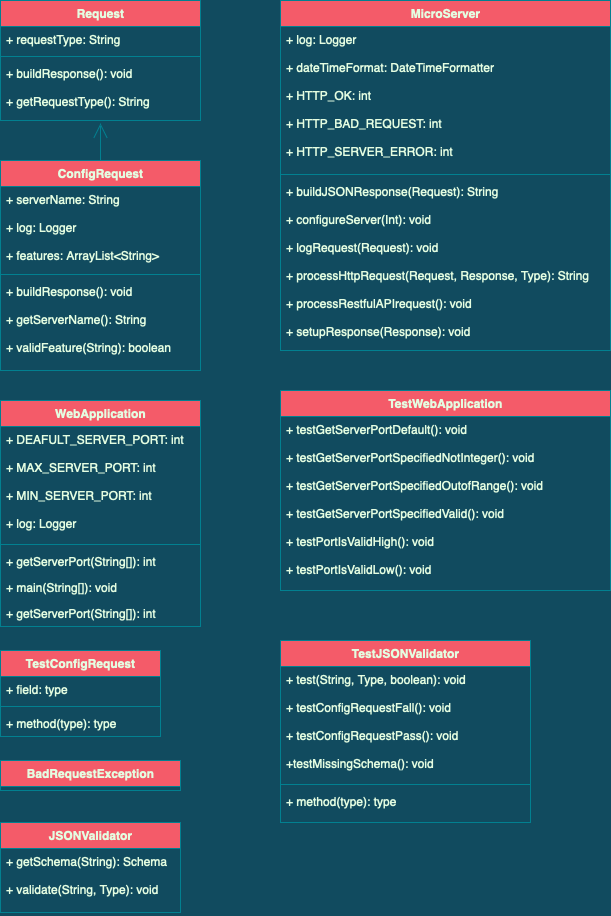

The diagram above was exported from draw.io. Its source (the exported page's mxGraphModel, read from the mxfile embedded in the PNG):
<mxGraphModel dx="1182" dy="680" grid="1" gridSize="10" guides="1" tooltips="1" connect="1" arrows="1" fold="1" page="1" pageScale="1" pageWidth="850" pageHeight="1100" background="#114B5F" math="0" shadow="0">
  <root>
    <mxCell id="igig3r24G7lWcjFB7JUT-0" />
    <mxCell id="igig3r24G7lWcjFB7JUT-1" parent="igig3r24G7lWcjFB7JUT-0" />
    <mxCell id="5dJEJhN9ldYmB3v8TEgb-0" value="ConfigRequest" style="swimlane;fontStyle=1;align=center;verticalAlign=top;childLayout=stackLayout;horizontal=1;startSize=26;horizontalStack=0;resizeParent=1;resizeParentMax=0;resizeLast=0;collapsible=1;marginBottom=0;fontColor=#E4FDE1;html=1;fillColor=#F45B69;strokeColor=#028090;" vertex="1" parent="igig3r24G7lWcjFB7JUT-1">
      <mxGeometry x="200" y="360" width="200" height="210" as="geometry" />
    </mxCell>
    <mxCell id="5dJEJhN9ldYmB3v8TEgb-1" value="+ serverName: String&#10;&#10;+ log: Logger&#10;&#10;+ features: ArrayList&lt;String&gt;&#10;&#10;" style="text;strokeColor=none;fillColor=none;align=left;verticalAlign=top;spacingLeft=4;spacingRight=4;overflow=hidden;rotatable=0;points=[[0,0.5],[1,0.5]];portConstraint=eastwest;fontColor=#E4FDE1;" vertex="1" parent="5dJEJhN9ldYmB3v8TEgb-0">
      <mxGeometry y="26" width="200" height="84" as="geometry" />
    </mxCell>
    <mxCell id="5dJEJhN9ldYmB3v8TEgb-2" value="" style="line;strokeWidth=1;fillColor=none;align=left;verticalAlign=middle;spacingTop=-1;spacingLeft=3;spacingRight=3;rotatable=0;labelPosition=right;points=[];portConstraint=eastwest;strokeColor=#028090;fontColor=#E4FDE1;labelBackgroundColor=#114B5F;" vertex="1" parent="5dJEJhN9ldYmB3v8TEgb-0">
      <mxGeometry y="110" width="200" height="8" as="geometry" />
    </mxCell>
    <mxCell id="5dJEJhN9ldYmB3v8TEgb-3" value="+ buildResponse(): void&#10;&#10;+ getServerName(): String&#10;&#10;+ validFeature(String): boolean" style="text;strokeColor=none;fillColor=none;align=left;verticalAlign=top;spacingLeft=4;spacingRight=4;overflow=hidden;rotatable=0;points=[[0,0.5],[1,0.5]];portConstraint=eastwest;fontColor=#E4FDE1;" vertex="1" parent="5dJEJhN9ldYmB3v8TEgb-0">
      <mxGeometry y="118" width="200" height="92" as="geometry" />
    </mxCell>
    <mxCell id="5dJEJhN9ldYmB3v8TEgb-12" value="JSONValidator" style="swimlane;fontStyle=1;align=center;verticalAlign=top;childLayout=stackLayout;horizontal=1;startSize=26;horizontalStack=0;resizeParent=1;resizeParentMax=0;resizeLast=0;collapsible=1;marginBottom=0;fontColor=#E4FDE1;html=1;fillColor=#F45B69;strokeColor=#028090;" vertex="1" parent="igig3r24G7lWcjFB7JUT-1">
      <mxGeometry x="200" y="1022" width="180" height="90" as="geometry" />
    </mxCell>
    <mxCell id="5dJEJhN9ldYmB3v8TEgb-15" value="+ getSchema(String): Schema&#10;&#10;+ validate(String, Type): void" style="text;strokeColor=none;fillColor=none;align=left;verticalAlign=top;spacingLeft=4;spacingRight=4;overflow=hidden;rotatable=0;points=[[0,0.5],[1,0.5]];portConstraint=eastwest;fontColor=#E4FDE1;" vertex="1" parent="5dJEJhN9ldYmB3v8TEgb-12">
      <mxGeometry y="26" width="180" height="64" as="geometry" />
    </mxCell>
    <mxCell id="5dJEJhN9ldYmB3v8TEgb-16" value="TestJSONValidator" style="swimlane;fontStyle=1;align=center;verticalAlign=top;childLayout=stackLayout;horizontal=1;startSize=26;horizontalStack=0;resizeParent=1;resizeParentMax=0;resizeLast=0;collapsible=1;marginBottom=0;fontColor=#E4FDE1;html=1;fillColor=#F45B69;strokeColor=#028090;" vertex="1" parent="igig3r24G7lWcjFB7JUT-1">
      <mxGeometry x="480" y="840" width="250" height="182" as="geometry" />
    </mxCell>
    <mxCell id="5dJEJhN9ldYmB3v8TEgb-17" value="+ test(String, Type, boolean): void&#10;&#10;+ testConfigRequestFall(): void&#10;&#10;+ testConfigRequestPass(): void&#10;&#10;+testMissingSchema(): void&#10;&#10;" style="text;strokeColor=none;fillColor=none;align=left;verticalAlign=top;spacingLeft=4;spacingRight=4;overflow=hidden;rotatable=0;points=[[0,0.5],[1,0.5]];portConstraint=eastwest;fontColor=#E4FDE1;" vertex="1" parent="5dJEJhN9ldYmB3v8TEgb-16">
      <mxGeometry y="26" width="250" height="114" as="geometry" />
    </mxCell>
    <mxCell id="5dJEJhN9ldYmB3v8TEgb-18" value="" style="line;strokeWidth=1;fillColor=none;align=left;verticalAlign=middle;spacingTop=-1;spacingLeft=3;spacingRight=3;rotatable=0;labelPosition=right;points=[];portConstraint=eastwest;strokeColor=#028090;fontColor=#E4FDE1;labelBackgroundColor=#114B5F;" vertex="1" parent="5dJEJhN9ldYmB3v8TEgb-16">
      <mxGeometry y="140" width="250" height="8" as="geometry" />
    </mxCell>
    <mxCell id="5dJEJhN9ldYmB3v8TEgb-19" value="+ method(type): type" style="text;strokeColor=none;fillColor=none;align=left;verticalAlign=top;spacingLeft=4;spacingRight=4;overflow=hidden;rotatable=0;points=[[0,0.5],[1,0.5]];portConstraint=eastwest;fontColor=#E4FDE1;" vertex="1" parent="5dJEJhN9ldYmB3v8TEgb-16">
      <mxGeometry y="148" width="250" height="34" as="geometry" />
    </mxCell>
    <mxCell id="5dJEJhN9ldYmB3v8TEgb-20" value="TestConfigRequest" style="swimlane;fontStyle=1;align=center;verticalAlign=top;childLayout=stackLayout;horizontal=1;startSize=26;horizontalStack=0;resizeParent=1;resizeParentMax=0;resizeLast=0;collapsible=1;marginBottom=0;fontColor=#E4FDE1;html=1;fillColor=#F45B69;strokeColor=#028090;" vertex="1" parent="igig3r24G7lWcjFB7JUT-1">
      <mxGeometry x="200" y="850" width="160" height="86" as="geometry" />
    </mxCell>
    <mxCell id="5dJEJhN9ldYmB3v8TEgb-21" value="+ field: type" style="text;strokeColor=none;fillColor=none;align=left;verticalAlign=top;spacingLeft=4;spacingRight=4;overflow=hidden;rotatable=0;points=[[0,0.5],[1,0.5]];portConstraint=eastwest;fontColor=#E4FDE1;" vertex="1" parent="5dJEJhN9ldYmB3v8TEgb-20">
      <mxGeometry y="26" width="160" height="26" as="geometry" />
    </mxCell>
    <mxCell id="5dJEJhN9ldYmB3v8TEgb-22" value="" style="line;strokeWidth=1;fillColor=none;align=left;verticalAlign=middle;spacingTop=-1;spacingLeft=3;spacingRight=3;rotatable=0;labelPosition=right;points=[];portConstraint=eastwest;strokeColor=#028090;fontColor=#E4FDE1;labelBackgroundColor=#114B5F;" vertex="1" parent="5dJEJhN9ldYmB3v8TEgb-20">
      <mxGeometry y="52" width="160" height="8" as="geometry" />
    </mxCell>
    <mxCell id="5dJEJhN9ldYmB3v8TEgb-23" value="+ method(type): type" style="text;strokeColor=none;fillColor=none;align=left;verticalAlign=top;spacingLeft=4;spacingRight=4;overflow=hidden;rotatable=0;points=[[0,0.5],[1,0.5]];portConstraint=eastwest;fontColor=#E4FDE1;" vertex="1" parent="5dJEJhN9ldYmB3v8TEgb-20">
      <mxGeometry y="60" width="160" height="26" as="geometry" />
    </mxCell>
    <mxCell id="5dJEJhN9ldYmB3v8TEgb-24" value="TestWebApplication" style="swimlane;fontStyle=1;align=center;verticalAlign=top;childLayout=stackLayout;horizontal=1;startSize=26;horizontalStack=0;resizeParent=1;resizeParentMax=0;resizeLast=0;collapsible=1;marginBottom=0;fontColor=#E4FDE1;html=1;fillColor=#F45B69;strokeColor=#028090;" vertex="1" parent="igig3r24G7lWcjFB7JUT-1">
      <mxGeometry x="480" y="590" width="330" height="200" as="geometry" />
    </mxCell>
    <mxCell id="5dJEJhN9ldYmB3v8TEgb-27" value="+ testGetServerPortDefault(): void&#10;&#10;+ testGetServerPortSpecifiedNotInteger(): void&#10;&#10;+ testGetServerPortSpecifiedOutofRange(): void&#10;&#10;+ testGetServerPortSpecifiedValid(): void&#10;&#10;+ testPortIsValidHigh(): void&#10;&#10;+ testPortIsValidLow(): void" style="text;strokeColor=none;fillColor=none;align=left;verticalAlign=top;spacingLeft=4;spacingRight=4;overflow=hidden;rotatable=0;points=[[0,0.5],[1,0.5]];portConstraint=eastwest;fontColor=#E4FDE1;" vertex="1" parent="5dJEJhN9ldYmB3v8TEgb-24">
      <mxGeometry y="26" width="330" height="174" as="geometry" />
    </mxCell>
    <mxCell id="5dJEJhN9ldYmB3v8TEgb-28" value="MicroServer" style="swimlane;fontStyle=1;align=center;verticalAlign=top;childLayout=stackLayout;horizontal=1;startSize=26;horizontalStack=0;resizeParent=1;resizeParentMax=0;resizeLast=0;collapsible=1;marginBottom=0;fontColor=#E4FDE1;html=1;fillColor=#F45B69;strokeColor=#028090;" vertex="1" parent="igig3r24G7lWcjFB7JUT-1">
      <mxGeometry x="480" y="200" width="330" height="350" as="geometry" />
    </mxCell>
    <mxCell id="5dJEJhN9ldYmB3v8TEgb-29" value="+ log: Logger&#10;&#10;+ dateTimeFormat: DateTimeFormatter&#10;&#10;+ HTTP_OK: int&#10;&#10;+ HTTP_BAD_REQUEST: int&#10;&#10;+ HTTP_SERVER_ERROR: int&#10;&#10;&#10;&#10;" style="text;strokeColor=none;fillColor=none;align=left;verticalAlign=top;spacingLeft=4;spacingRight=4;overflow=hidden;rotatable=0;points=[[0,0.5],[1,0.5]];portConstraint=eastwest;fontColor=#E4FDE1;" vertex="1" parent="5dJEJhN9ldYmB3v8TEgb-28">
      <mxGeometry y="26" width="330" height="144" as="geometry" />
    </mxCell>
    <mxCell id="5dJEJhN9ldYmB3v8TEgb-30" value="" style="line;strokeWidth=1;fillColor=none;align=left;verticalAlign=middle;spacingTop=-1;spacingLeft=3;spacingRight=3;rotatable=0;labelPosition=right;points=[];portConstraint=eastwest;strokeColor=#028090;fontColor=#E4FDE1;labelBackgroundColor=#114B5F;" vertex="1" parent="5dJEJhN9ldYmB3v8TEgb-28">
      <mxGeometry y="170" width="330" height="8" as="geometry" />
    </mxCell>
    <mxCell id="5dJEJhN9ldYmB3v8TEgb-31" value="+ buildJSONResponse(Request): String&#10;&#10;+ configureServer(Int): void&#10;&#10;+ logRequest(Request): void&#10;&#10;+ processHttpRequest(Request, Response, Type): String&#10;&#10;+ processRestfulAPIrequest(): void&#10;&#10;+ setupResponse(Response): void&#10;" style="text;strokeColor=none;fillColor=none;align=left;verticalAlign=top;spacingLeft=4;spacingRight=4;overflow=hidden;rotatable=0;points=[[0,0.5],[1,0.5]];portConstraint=eastwest;fontColor=#E4FDE1;" vertex="1" parent="5dJEJhN9ldYmB3v8TEgb-28">
      <mxGeometry y="178" width="330" height="172" as="geometry" />
    </mxCell>
    <mxCell id="5dJEJhN9ldYmB3v8TEgb-32" value="Request" style="swimlane;fontStyle=1;align=center;verticalAlign=top;childLayout=stackLayout;horizontal=1;startSize=26;horizontalStack=0;resizeParent=1;resizeParentMax=0;resizeLast=0;collapsible=1;marginBottom=0;fontColor=#E4FDE1;html=1;fillColor=#F45B69;strokeColor=#028090;" vertex="1" parent="igig3r24G7lWcjFB7JUT-1">
      <mxGeometry x="200" y="200" width="200" height="120" as="geometry" />
    </mxCell>
    <mxCell id="5dJEJhN9ldYmB3v8TEgb-33" value="+ requestType: String" style="text;strokeColor=none;fillColor=none;align=left;verticalAlign=top;spacingLeft=4;spacingRight=4;overflow=hidden;rotatable=0;points=[[0,0.5],[1,0.5]];portConstraint=eastwest;fontColor=#E4FDE1;" vertex="1" parent="5dJEJhN9ldYmB3v8TEgb-32">
      <mxGeometry y="26" width="200" height="26" as="geometry" />
    </mxCell>
    <mxCell id="5dJEJhN9ldYmB3v8TEgb-34" value="" style="line;strokeWidth=1;fillColor=none;align=left;verticalAlign=middle;spacingTop=-1;spacingLeft=3;spacingRight=3;rotatable=0;labelPosition=right;points=[];portConstraint=eastwest;strokeColor=#028090;fontColor=#E4FDE1;labelBackgroundColor=#114B5F;" vertex="1" parent="5dJEJhN9ldYmB3v8TEgb-32">
      <mxGeometry y="52" width="200" height="8" as="geometry" />
    </mxCell>
    <mxCell id="5dJEJhN9ldYmB3v8TEgb-35" value="+ buildResponse(): void&#10;&#10;+ getRequestType(): String&#10;&#10;" style="text;strokeColor=none;fillColor=none;align=left;verticalAlign=top;spacingLeft=4;spacingRight=4;overflow=hidden;rotatable=0;points=[[0,0.5],[1,0.5]];portConstraint=eastwest;fontColor=#E4FDE1;" vertex="1" parent="5dJEJhN9ldYmB3v8TEgb-32">
      <mxGeometry y="60" width="200" height="60" as="geometry" />
    </mxCell>
    <mxCell id="5dJEJhN9ldYmB3v8TEgb-36" value="WebApplication" style="swimlane;fontStyle=1;align=center;verticalAlign=top;childLayout=stackLayout;horizontal=1;startSize=26;horizontalStack=0;resizeParent=1;resizeParentMax=0;resizeLast=0;collapsible=1;marginBottom=0;fontColor=#E4FDE1;html=1;fillColor=#F45B69;strokeColor=#028090;" vertex="1" parent="igig3r24G7lWcjFB7JUT-1">
      <mxGeometry x="200" y="600" width="200" height="226" as="geometry" />
    </mxCell>
    <mxCell id="5dJEJhN9ldYmB3v8TEgb-37" value="+ DEAFULT_SERVER_PORT: int&#10;&#10;+ MAX_SERVER_PORT: int&#10;&#10;+ MIN_SERVER_PORT: int&#10;&#10;+ log: Logger&#10;&#10;" style="text;strokeColor=none;fillColor=none;align=left;verticalAlign=top;spacingLeft=4;spacingRight=4;overflow=hidden;rotatable=0;points=[[0,0.5],[1,0.5]];portConstraint=eastwest;fontColor=#E4FDE1;" vertex="1" parent="5dJEJhN9ldYmB3v8TEgb-36">
      <mxGeometry y="26" width="200" height="114" as="geometry" />
    </mxCell>
    <mxCell id="5dJEJhN9ldYmB3v8TEgb-38" value="" style="line;strokeWidth=1;fillColor=none;align=left;verticalAlign=middle;spacingTop=-1;spacingLeft=3;spacingRight=3;rotatable=0;labelPosition=right;points=[];portConstraint=eastwest;strokeColor=#028090;fontColor=#E4FDE1;labelBackgroundColor=#114B5F;" vertex="1" parent="5dJEJhN9ldYmB3v8TEgb-36">
      <mxGeometry y="140" width="200" height="8" as="geometry" />
    </mxCell>
    <mxCell id="5dJEJhN9ldYmB3v8TEgb-39" value="+ getServerPort(String[]): int&#10;" style="text;strokeColor=none;fillColor=none;align=left;verticalAlign=top;spacingLeft=4;spacingRight=4;overflow=hidden;rotatable=0;points=[[0,0.5],[1,0.5]];portConstraint=eastwest;fontColor=#E4FDE1;" vertex="1" parent="5dJEJhN9ldYmB3v8TEgb-36">
      <mxGeometry y="148" width="200" height="26" as="geometry" />
    </mxCell>
    <mxCell id="5dJEJhN9ldYmB3v8TEgb-40" value="+ main(String[]): void" style="text;strokeColor=none;fillColor=none;align=left;verticalAlign=top;spacingLeft=4;spacingRight=4;overflow=hidden;rotatable=0;points=[[0,0.5],[1,0.5]];portConstraint=eastwest;fontColor=#E4FDE1;" vertex="1" parent="5dJEJhN9ldYmB3v8TEgb-36">
      <mxGeometry y="174" width="200" height="26" as="geometry" />
    </mxCell>
    <mxCell id="5dJEJhN9ldYmB3v8TEgb-41" value="+ getServerPort(String[]): int&#10;" style="text;strokeColor=none;fillColor=none;align=left;verticalAlign=top;spacingLeft=4;spacingRight=4;overflow=hidden;rotatable=0;points=[[0,0.5],[1,0.5]];portConstraint=eastwest;fontColor=#E4FDE1;" vertex="1" parent="5dJEJhN9ldYmB3v8TEgb-36">
      <mxGeometry y="200" width="200" height="26" as="geometry" />
    </mxCell>
    <mxCell id="5dJEJhN9ldYmB3v8TEgb-44" value="" style="endArrow=open;endFill=1;endSize=12;html=1;fontColor=#E4FDE1;exitX=0.5;exitY=0;exitDx=0;exitDy=0;strokeColor=#028090;labelBackgroundColor=#114B5F;" edge="1" parent="igig3r24G7lWcjFB7JUT-1" source="5dJEJhN9ldYmB3v8TEgb-0">
      <mxGeometry width="160" relative="1" as="geometry">
        <mxPoint x="250" y="350" as="sourcePoint" />
        <mxPoint x="300" y="323" as="targetPoint" />
      </mxGeometry>
    </mxCell>
    <mxCell id="5dJEJhN9ldYmB3v8TEgb-46" value="BadRequestException&lt;br&gt;" style="swimlane;fontStyle=1;align=center;verticalAlign=top;childLayout=stackLayout;horizontal=1;startSize=26;horizontalStack=0;resizeParent=1;resizeParentMax=0;resizeLast=0;collapsible=1;marginBottom=0;fontColor=#E4FDE1;html=1;fillColor=#F45B69;strokeColor=#028090;" vertex="1" parent="igig3r24G7lWcjFB7JUT-1">
      <mxGeometry x="200" y="960" width="180" height="30" as="geometry" />
    </mxCell>
  </root>
</mxGraphModel>